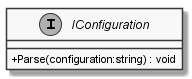

The diagram above was rendered by PlantUML. Its source (embedded in the PNG):
@startuml
skinparam monochrome true
skinparam classAttributeIconSize 0

interface IConfiguration {
    + Parse(configuration:string) : void
}
@enduml